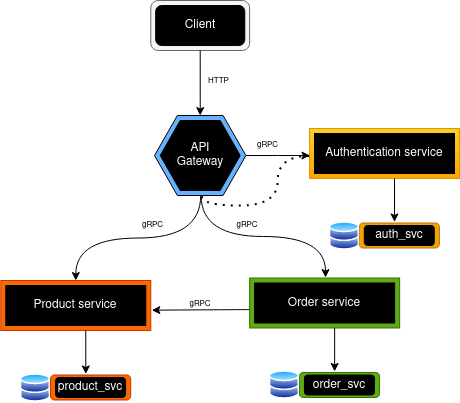

The diagram above was exported from draw.io. Its source (the exported page's mxGraphModel, read from the mxfile embedded in the PNG):
<mxGraphModel dx="826" dy="766" grid="1" gridSize="10" guides="1" tooltips="1" connect="1" arrows="1" fold="1" page="1" pageScale="1" pageWidth="850" pageHeight="1100" math="0" shadow="0">
  <root>
    <mxCell id="0" />
    <mxCell id="1" parent="0" />
    <mxCell id="6JNmX8Bhh0g-kH4nqQAS-36" value="" style="rounded=1;whiteSpace=wrap;html=1;labelBackgroundColor=none;fillColor=#f0a30a;strokeColor=#BD7000;fontColor=#000000;" vertex="1" parent="1">
      <mxGeometry x="474.7" y="512.5" width="80.2" height="25" as="geometry" />
    </mxCell>
    <mxCell id="6JNmX8Bhh0g-kH4nqQAS-22" value="" style="rounded=1;whiteSpace=wrap;html=1;labelBackgroundColor=none;fillColor=#f5f5f5;fontColor=#333333;strokeColor=#666666;" vertex="1" parent="1">
      <mxGeometry x="266.28999999999996" y="290" width="98.85" height="50" as="geometry" />
    </mxCell>
    <mxCell id="6JNmX8Bhh0g-kH4nqQAS-21" value="" style="rounded=0;whiteSpace=wrap;html=1;labelBackgroundColor=none;fillColor=#ffcd28;gradientColor=#ffa500;strokeColor=#d79b00;" vertex="1" parent="1">
      <mxGeometry x="425" y="418" width="150" height="50" as="geometry" />
    </mxCell>
    <mxCell id="6JNmX8Bhh0g-kH4nqQAS-28" value="" style="edgeStyle=orthogonalEdgeStyle;rounded=0;orthogonalLoop=1;jettySize=auto;html=1;fontColor=#FFFFFF;entryX=0.003;entryY=0.541;entryDx=0;entryDy=0;entryPerimeter=0;" edge="1" parent="1" source="6JNmX8Bhh0g-kH4nqQAS-12" target="6JNmX8Bhh0g-kH4nqQAS-21">
      <mxGeometry relative="1" as="geometry" />
    </mxCell>
    <mxCell id="6JNmX8Bhh0g-kH4nqQAS-12" value="" style="verticalLabelPosition=bottom;verticalAlign=top;html=1;shape=mxgraph.basic.polygon;polyCoords=[[0.25,0],[0.75,0],[1,0.5],[1,0.5],[0.75,1],[0.25,1],[0,0.5],[0,0.5]];polyline=0;fillColor=#66B2FF;" vertex="1" parent="1">
      <mxGeometry x="270" y="405" width="91.43" height="80" as="geometry" />
    </mxCell>
    <mxCell id="6JNmX8Bhh0g-kH4nqQAS-11" value="" style="verticalLabelPosition=bottom;verticalAlign=top;html=1;shape=mxgraph.basic.polygon;polyCoords=[[0.25,0],[0.75,0],[1,0.5],[1,0.5],[0.75,1],[0.25,1],[0,0.5],[0,0.5]];polyline=0;fillColor=#000000;" vertex="1" parent="1">
      <mxGeometry x="275.71000000000004" y="410" width="80" height="70" as="geometry" />
    </mxCell>
    <mxCell id="6JNmX8Bhh0g-kH4nqQAS-13" value="&lt;div&gt;&lt;font color=&quot;#FFFFFF&quot;&gt;&lt;span style=&quot;background-color: transparent;&quot;&gt;API&lt;br&gt;&lt;/span&gt;&lt;/font&gt;&lt;/div&gt;&lt;div&gt;&lt;font color=&quot;#FFFFFF&quot;&gt;&lt;span style=&quot;background-color: transparent;&quot;&gt;Gateway&lt;/span&gt;&lt;/font&gt;&lt;/div&gt;" style="text;html=1;align=center;verticalAlign=middle;whiteSpace=wrap;rounded=0;" vertex="1" parent="1">
      <mxGeometry x="285.71" y="430" width="60" height="30" as="geometry" />
    </mxCell>
    <mxCell id="6JNmX8Bhh0g-kH4nqQAS-14" value="" style="rounded=1;whiteSpace=wrap;html=1;labelBackgroundColor=none;fontColor=#FFFFFF;fillColor=#000000;" vertex="1" parent="1">
      <mxGeometry x="271.15" y="295" width="89.14" height="40" as="geometry" />
    </mxCell>
    <mxCell id="6JNmX8Bhh0g-kH4nqQAS-15" value="&lt;font color=&quot;#FFFFFF&quot;&gt;Client&lt;/font&gt;" style="text;html=1;align=center;verticalAlign=middle;whiteSpace=wrap;rounded=0;" vertex="1" parent="1">
      <mxGeometry x="285.71" y="300" width="60" height="30" as="geometry" />
    </mxCell>
    <mxCell id="6JNmX8Bhh0g-kH4nqQAS-19" value="" style="rounded=0;whiteSpace=wrap;html=1;labelBackgroundColor=none;fontColor=#FFFFFF;fillColor=#000000;" vertex="1" parent="1">
      <mxGeometry x="430" y="423" width="140" height="40" as="geometry" />
    </mxCell>
    <mxCell id="6JNmX8Bhh0g-kH4nqQAS-20" value="&lt;font color=&quot;#FFFFFF&quot;&gt;Authentication service&lt;/font&gt;" style="text;html=1;align=center;verticalAlign=middle;whiteSpace=wrap;rounded=0;" vertex="1" parent="1">
      <mxGeometry x="430" y="428" width="140" height="30" as="geometry" />
    </mxCell>
    <mxCell id="6JNmX8Bhh0g-kH4nqQAS-23" value="" style="endArrow=classic;html=1;rounded=0;fontColor=#FFFFFF;exitX=0.5;exitY=1;exitDx=0;exitDy=0;" edge="1" parent="1" source="6JNmX8Bhh0g-kH4nqQAS-22" target="6JNmX8Bhh0g-kH4nqQAS-12">
      <mxGeometry width="50" height="50" relative="1" as="geometry">
        <mxPoint x="250" y="510" as="sourcePoint" />
        <mxPoint x="300" y="460" as="targetPoint" />
      </mxGeometry>
    </mxCell>
    <mxCell id="6JNmX8Bhh0g-kH4nqQAS-30" value="" style="rounded=1;whiteSpace=wrap;html=1;labelBackgroundColor=none;fontColor=#FFFFFF;fillColor=#000000;" vertex="1" parent="1">
      <mxGeometry x="479.8" y="515" width="70" height="20" as="geometry" />
    </mxCell>
    <mxCell id="6JNmX8Bhh0g-kH4nqQAS-33" value="auth_svc" style="text;html=1;strokeColor=none;fillColor=none;align=center;verticalAlign=middle;whiteSpace=wrap;rounded=0;fontColor=#FFFFFF;" vertex="1" parent="1">
      <mxGeometry x="484.8" y="510" width="60" height="30" as="geometry" />
    </mxCell>
    <mxCell id="6JNmX8Bhh0g-kH4nqQAS-34" value="" style="aspect=fixed;perimeter=ellipsePerimeter;html=1;align=center;shadow=0;dashed=0;spacingTop=3;image;image=img/lib/active_directory/databases.svg;labelBackgroundColor=none;fontColor=#FFFFFF;fillColor=#000000;" vertex="1" parent="1">
      <mxGeometry x="445.11" y="510.5" width="29.59" height="29" as="geometry" />
    </mxCell>
    <mxCell id="6JNmX8Bhh0g-kH4nqQAS-38" value="" style="endArrow=classic;html=1;rounded=0;fontColor=#000000;entryX=0.42;entryY=0.049;entryDx=0;entryDy=0;entryPerimeter=0;" edge="1" parent="1" target="6JNmX8Bhh0g-kH4nqQAS-33">
      <mxGeometry width="50" height="50" relative="1" as="geometry">
        <mxPoint x="510" y="468" as="sourcePoint" />
        <mxPoint x="510" y="498" as="targetPoint" />
      </mxGeometry>
    </mxCell>
    <mxCell id="6JNmX8Bhh0g-kH4nqQAS-53" value="" style="rounded=1;whiteSpace=wrap;html=1;labelBackgroundColor=none;fillColor=#fa6800;strokeColor=#C73500;fontColor=#000000;" vertex="1" parent="1">
      <mxGeometry x="165.99" y="664.5" width="80.2" height="25" as="geometry" />
    </mxCell>
    <mxCell id="6JNmX8Bhh0g-kH4nqQAS-54" value="" style="rounded=0;whiteSpace=wrap;html=1;labelBackgroundColor=none;fillColor=#fa6800;strokeColor=#C73500;fontColor=#000000;" vertex="1" parent="1">
      <mxGeometry x="116.29000000000002" y="570" width="150" height="50" as="geometry" />
    </mxCell>
    <mxCell id="6JNmX8Bhh0g-kH4nqQAS-55" value="" style="rounded=0;whiteSpace=wrap;html=1;labelBackgroundColor=none;fontColor=#FFFFFF;fillColor=#000000;" vertex="1" parent="1">
      <mxGeometry x="121.29000000000002" y="575" width="140" height="40" as="geometry" />
    </mxCell>
    <mxCell id="6JNmX8Bhh0g-kH4nqQAS-56" value="&lt;font color=&quot;#FFFFFF&quot;&gt;Product service&lt;/font&gt;" style="text;html=1;align=center;verticalAlign=middle;whiteSpace=wrap;rounded=0;" vertex="1" parent="1">
      <mxGeometry x="121.29000000000002" y="580" width="140" height="30" as="geometry" />
    </mxCell>
    <mxCell id="6JNmX8Bhh0g-kH4nqQAS-57" value="" style="rounded=1;whiteSpace=wrap;html=1;labelBackgroundColor=none;fontColor=#FFFFFF;fillColor=#000000;" vertex="1" parent="1">
      <mxGeometry x="171.09000000000003" y="667" width="70" height="20" as="geometry" />
    </mxCell>
    <mxCell id="6JNmX8Bhh0g-kH4nqQAS-58" value="product_svc" style="text;html=1;strokeColor=none;fillColor=none;align=center;verticalAlign=middle;whiteSpace=wrap;rounded=0;fontColor=#FFFFFF;" vertex="1" parent="1">
      <mxGeometry x="176.09000000000003" y="662" width="60" height="30" as="geometry" />
    </mxCell>
    <mxCell id="6JNmX8Bhh0g-kH4nqQAS-59" value="" style="aspect=fixed;perimeter=ellipsePerimeter;html=1;align=center;shadow=0;dashed=0;spacingTop=3;image;image=img/lib/active_directory/databases.svg;labelBackgroundColor=none;fontColor=#FFFFFF;fillColor=#000000;" vertex="1" parent="1">
      <mxGeometry x="136.40000000000003" y="662.5" width="29.59" height="29" as="geometry" />
    </mxCell>
    <mxCell id="6JNmX8Bhh0g-kH4nqQAS-60" value="" style="endArrow=classic;html=1;rounded=0;fontColor=#000000;entryX=0.42;entryY=0.049;entryDx=0;entryDy=0;entryPerimeter=0;" edge="1" parent="1" target="6JNmX8Bhh0g-kH4nqQAS-58">
      <mxGeometry width="50" height="50" relative="1" as="geometry">
        <mxPoint x="201.29000000000002" y="620" as="sourcePoint" />
        <mxPoint x="201.29000000000002" y="650" as="targetPoint" />
      </mxGeometry>
    </mxCell>
    <mxCell id="6JNmX8Bhh0g-kH4nqQAS-61" value="" style="rounded=1;whiteSpace=wrap;html=1;labelBackgroundColor=none;fillColor=#60a917;strokeColor=#2D7600;fontColor=#ffffff;" vertex="1" parent="1">
      <mxGeometry x="414.84" y="662" width="80.2" height="25" as="geometry" />
    </mxCell>
    <mxCell id="6JNmX8Bhh0g-kH4nqQAS-62" value="" style="rounded=0;whiteSpace=wrap;html=1;labelBackgroundColor=none;fillColor=#60a917;strokeColor=#2D7600;fontColor=#ffffff;" vertex="1" parent="1">
      <mxGeometry x="365.14" y="567.5" width="150" height="50" as="geometry" />
    </mxCell>
    <mxCell id="6JNmX8Bhh0g-kH4nqQAS-63" value="" style="rounded=0;whiteSpace=wrap;html=1;labelBackgroundColor=none;fontColor=#FFFFFF;fillColor=#000000;" vertex="1" parent="1">
      <mxGeometry x="370.14" y="572.5" width="140" height="40" as="geometry" />
    </mxCell>
    <mxCell id="6JNmX8Bhh0g-kH4nqQAS-64" value="&lt;font color=&quot;#FFFFFF&quot;&gt;Order service&lt;/font&gt;" style="text;html=1;align=center;verticalAlign=middle;whiteSpace=wrap;rounded=0;" vertex="1" parent="1">
      <mxGeometry x="370.14" y="577.5" width="140" height="30" as="geometry" />
    </mxCell>
    <mxCell id="6JNmX8Bhh0g-kH4nqQAS-65" value="" style="rounded=1;whiteSpace=wrap;html=1;labelBackgroundColor=none;fontColor=#FFFFFF;fillColor=#000000;" vertex="1" parent="1">
      <mxGeometry x="419.94" y="664.5" width="70" height="20" as="geometry" />
    </mxCell>
    <mxCell id="6JNmX8Bhh0g-kH4nqQAS-66" value="order_svc" style="text;html=1;strokeColor=none;fillColor=none;align=center;verticalAlign=middle;whiteSpace=wrap;rounded=0;fontColor=#FFFFFF;" vertex="1" parent="1">
      <mxGeometry x="424.94" y="659.5" width="60" height="30" as="geometry" />
    </mxCell>
    <mxCell id="6JNmX8Bhh0g-kH4nqQAS-67" value="" style="aspect=fixed;perimeter=ellipsePerimeter;html=1;align=center;shadow=0;dashed=0;spacingTop=3;image;image=img/lib/active_directory/databases.svg;labelBackgroundColor=none;fontColor=#FFFFFF;fillColor=#000000;" vertex="1" parent="1">
      <mxGeometry x="385.25" y="660" width="29.59" height="29" as="geometry" />
    </mxCell>
    <mxCell id="6JNmX8Bhh0g-kH4nqQAS-68" value="" style="endArrow=classic;html=1;rounded=0;fontColor=#000000;entryX=0.42;entryY=0.049;entryDx=0;entryDy=0;entryPerimeter=0;" edge="1" parent="1" target="6JNmX8Bhh0g-kH4nqQAS-66">
      <mxGeometry width="50" height="50" relative="1" as="geometry">
        <mxPoint x="450.14" y="617.5" as="sourcePoint" />
        <mxPoint x="450.14" y="647.5" as="targetPoint" />
      </mxGeometry>
    </mxCell>
    <mxCell id="6JNmX8Bhh0g-kH4nqQAS-69" value="" style="endArrow=classic;html=1;rounded=0;fontColor=#000000;edgeStyle=orthogonalEdgeStyle;curved=1;entryX=0.5;entryY=0;entryDx=0;entryDy=0;exitX=0.505;exitY=1.001;exitDx=0;exitDy=0;exitPerimeter=0;" edge="1" parent="1" source="6JNmX8Bhh0g-kH4nqQAS-12" target="6JNmX8Bhh0g-kH4nqQAS-54">
      <mxGeometry width="50" height="50" relative="1" as="geometry">
        <mxPoint x="225.71" y="535" as="sourcePoint" />
        <mxPoint x="275.71" y="485" as="targetPoint" />
      </mxGeometry>
    </mxCell>
    <mxCell id="6JNmX8Bhh0g-kH4nqQAS-72" value="" style="endArrow=classic;html=1;rounded=0;fontColor=#000000;edgeStyle=orthogonalEdgeStyle;curved=1;entryX=0.5;entryY=0;entryDx=0;entryDy=0;exitX=0.51;exitY=1.001;exitDx=0;exitDy=0;exitPerimeter=0;" edge="1" parent="1" source="6JNmX8Bhh0g-kH4nqQAS-12">
      <mxGeometry width="50" height="50" relative="1" as="geometry">
        <mxPoint x="570" y="483" as="sourcePoint" />
        <mxPoint x="441" y="567" as="targetPoint" />
      </mxGeometry>
    </mxCell>
    <mxCell id="6JNmX8Bhh0g-kH4nqQAS-76" value="" style="endArrow=none;dashed=1;html=1;dashPattern=1 3;strokeWidth=2;rounded=0;fontColor=#000000;edgeStyle=orthogonalEdgeStyle;curved=1;entryX=-0.001;entryY=0.549;entryDx=0;entryDy=0;entryPerimeter=0;exitX=0.52;exitY=1.009;exitDx=0;exitDy=0;exitPerimeter=0;" edge="1" parent="1" source="6JNmX8Bhh0g-kH4nqQAS-12" target="6JNmX8Bhh0g-kH4nqQAS-21">
      <mxGeometry width="50" height="50" relative="1" as="geometry">
        <mxPoint x="350" y="500" as="sourcePoint" />
        <mxPoint x="400" y="450" as="targetPoint" />
      </mxGeometry>
    </mxCell>
    <mxCell id="6JNmX8Bhh0g-kH4nqQAS-77" value="&lt;font style=&quot;font-size: 8px;&quot;&gt;HTTP&lt;/font&gt;" style="text;html=1;strokeColor=none;fillColor=none;align=center;verticalAlign=middle;whiteSpace=wrap;rounded=0;fontColor=#000000;" vertex="1" parent="1">
      <mxGeometry x="306.57" y="360" width="54.86" height="20" as="geometry" />
    </mxCell>
    <mxCell id="6JNmX8Bhh0g-kH4nqQAS-78" value="&lt;font style=&quot;font-size: 8px;&quot;&gt;gRPC&lt;/font&gt;" style="text;html=1;strokeColor=none;fillColor=none;align=center;verticalAlign=middle;whiteSpace=wrap;rounded=0;fontColor=#000000;" vertex="1" parent="1">
      <mxGeometry x="361.43" y="423" width="44.86" height="21" as="geometry" />
    </mxCell>
    <mxCell id="6JNmX8Bhh0g-kH4nqQAS-80" value="&lt;font style=&quot;font-size: 8px;&quot;&gt;gRPC&lt;/font&gt;" style="text;html=1;strokeColor=none;fillColor=none;align=center;verticalAlign=middle;whiteSpace=wrap;rounded=0;fontColor=#000000;" vertex="1" parent="1">
      <mxGeometry x="246.19" y="503" width="44.86" height="21" as="geometry" />
    </mxCell>
    <mxCell id="6JNmX8Bhh0g-kH4nqQAS-81" value="&lt;font style=&quot;font-size: 8px;&quot;&gt;gRPC&lt;/font&gt;" style="text;html=1;strokeColor=none;fillColor=none;align=center;verticalAlign=middle;whiteSpace=wrap;rounded=0;fontColor=#000000;" vertex="1" parent="1">
      <mxGeometry x="345.71" y="507.5" width="34.29" height="12" as="geometry" />
    </mxCell>
    <mxCell id="6JNmX8Bhh0g-kH4nqQAS-82" value="" style="endArrow=classic;html=1;rounded=0;fontSize=8;fontColor=#000000;curved=1;exitX=-0.001;exitY=0.632;exitDx=0;exitDy=0;exitPerimeter=0;entryX=1.007;entryY=0.593;entryDx=0;entryDy=0;entryPerimeter=0;" edge="1" parent="1" source="6JNmX8Bhh0g-kH4nqQAS-62" target="6JNmX8Bhh0g-kH4nqQAS-54">
      <mxGeometry width="50" height="50" relative="1" as="geometry">
        <mxPoint x="305.71" y="607.5" as="sourcePoint" />
        <mxPoint x="355.71" y="557.5" as="targetPoint" />
      </mxGeometry>
    </mxCell>
    <mxCell id="6JNmX8Bhh0g-kH4nqQAS-83" value="&lt;font style=&quot;font-size: 8px;&quot;&gt;gRPC&lt;/font&gt;" style="text;html=1;strokeColor=none;fillColor=none;align=center;verticalAlign=middle;whiteSpace=wrap;rounded=0;fontColor=#000000;" vertex="1" parent="1">
      <mxGeometry x="298.57" y="586.5" width="34.29" height="12" as="geometry" />
    </mxCell>
  </root>
</mxGraphModel>